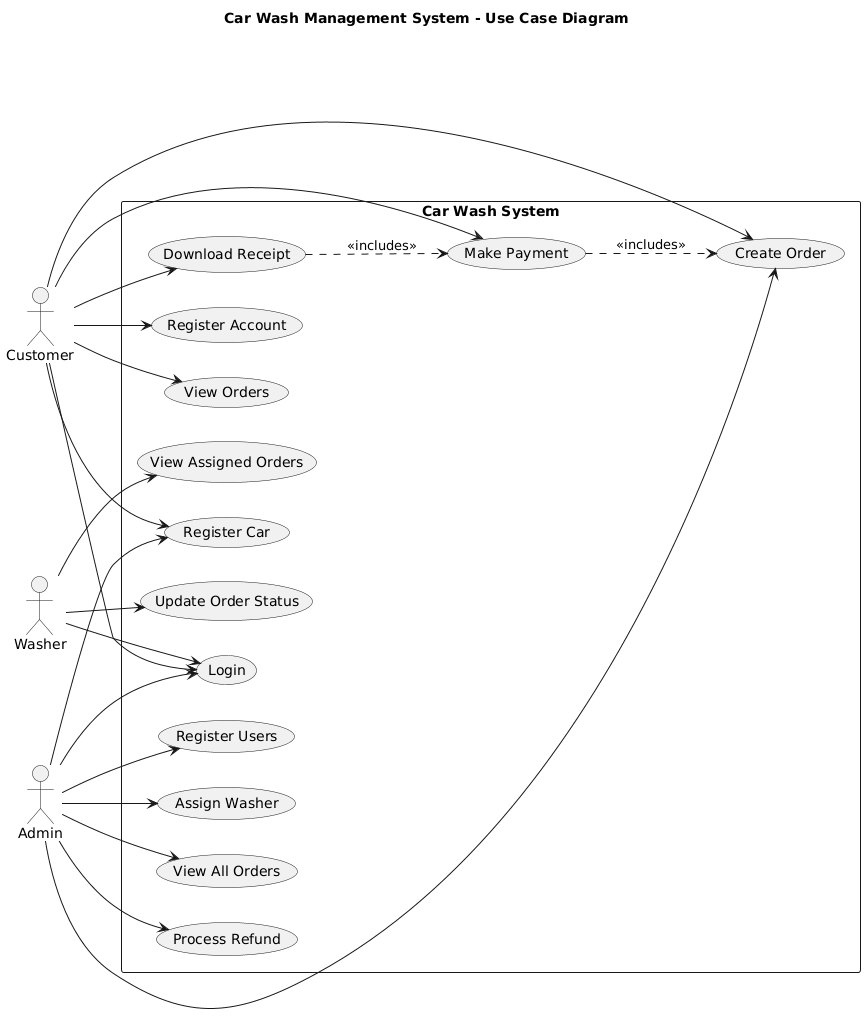

The diagram above was rendered by PlantUML. Its source (embedded in the PNG):
@startuml
left to right direction
skinparam packageStyle rectangle

title Car Wash Management System - Use Case Diagram

actor Customer
actor Washer
actor Admin

rectangle "Car Wash System" {
  usecase "Register Account" as UC1
  usecase "Login" as UC2
  usecase "Register Car" as UC3
  usecase "Create Order" as UC4
  usecase "Make Payment" as UC5
  usecase "View Orders" as UC6
  usecase "Download Receipt" as UC7
  
  usecase "View Assigned Orders" as UC8
  usecase "Update Order Status" as UC9
  
  usecase "Register Users" as UC10
  usecase "Assign Washer" as UC11
  usecase "View All Orders" as UC12
  usecase "Process Refund" as UC13
}

Customer --> UC1
Customer --> UC2
Customer --> UC3
Customer --> UC4
Customer --> UC5
Customer --> UC6
Customer --> UC7

Washer --> UC2
Washer --> UC8
Washer --> UC9

Admin --> UC2
Admin --> UC10
Admin --> UC11
Admin --> UC12
Admin --> UC13
Admin --> UC3
Admin --> UC4

UC5 ..> UC4 : <<includes>>
UC7 ..> UC5 : <<includes>>
@enduml